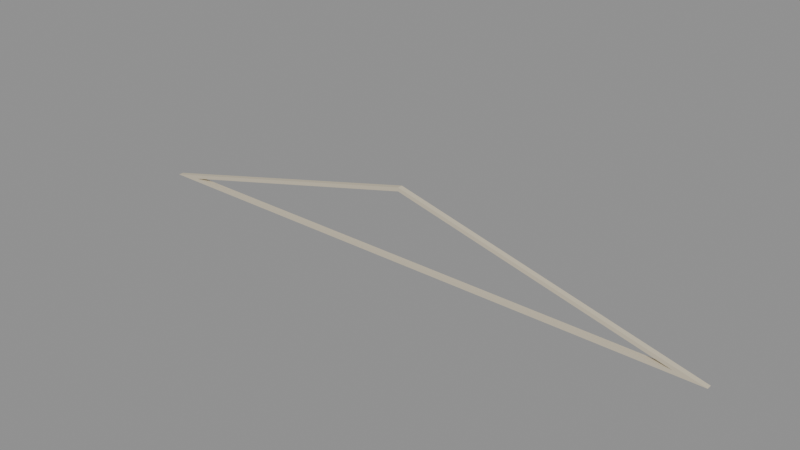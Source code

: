 # Source: waterfront-pediment-moulding.lod2.blend  (saved by Blender 4.3.34; exported with 4.5.12 LTS)
import bpy
from mathutils import Matrix  # noqa: F401  (used for matrix-valued properties, if any)

bpy.ops.wm.read_factory_settings(use_empty=True)
scene = bpy.context.scene
scene.name = 'Scene'

# ---- materials (node trees are filled in below, after node groups)
mat_landmark_sandstone = bpy.data.materials.new('landmark-sandstone')
mat_landmark_sandstone.use_backface_culling = True

# ---- material node trees
mat_landmark_sandstone.use_nodes = True; mat_landmark_sandstone.node_tree.nodes.clear()
_N = mat_landmark_sandstone.node_tree.nodes; _L = mat_landmark_sandstone.node_tree.links
n0 = _N.new('ShaderNodeBsdfPrincipled'); n0.name = 'Principled BSDF'; n0.location = (10, 300)
n0.inputs[0].default_value = (0.64, 0.57, 0.43, 1.0)
n0.inputs[2].default_value = 0.79
n1 = _N.new('ShaderNodeOutputMaterial'); n1.name = 'Material Output'; n1.location = (300, 300)
_L.new(n0.outputs[0], n1.inputs[0])
n1.is_active_output = True

# ---- meshes
me_pediment_main_moulding = bpy.data.meshes.new('pediment-main-moulding')
me_pediment_main_moulding.from_pydata([(-14.0, 0.0, 0.0), (14.0, 0.0, 0.0), (0.0, 0.0, 3.5), (-12.62, 0.0, 0.17), (12.62, 0.0, 0.17), (0.0, 0.0, 3.325), (-14.0, -0.24, 0.0), (14.0, -0.24, 0.0), (0.0, -0.24, 3.5), (-12.62, -0.24, 0.17), (12.62, -0.24, 0.17), (0.0, -0.24, 3.325)], [], [(0, 3, 4, 1), (6, 7, 10, 9), (0, 1, 7, 6), (3, 9, 10, 4), (1, 4, 5, 2), (7, 8, 11, 10), (1, 2, 8, 7), (4, 10, 11, 5), (2, 5, 3, 0), (8, 6, 9, 11), (2, 0, 6, 8), (5, 11, 9, 3)])
_uv = me_pediment_main_moulding.uv_layers.new(name='UVMap')
_uv.uv.foreach_set('vector', [-11.67, 0.0, -10.52, 0.1417, 10.52, 0.1417, 11.67, 0.0, -11.67, 0.0, 11.67, 0.0, 10.52, 0.1417, -10.52, 0.1417, -11.67, 0.0, 11.67, 0.0, 11.67, 0.2, -11.67, 0.2, -10.52, 0.0, -10.52, 0.2, 10.52, 0.2, 10.52, 0.0, 11.67, 0.0, 10.52, 0.1417, 0.0, 2.771, 0.0, 2.917, 11.67, 0.0, 0.0, 2.917, 0.0, 2.771, 10.52, 0.1417, 11.67, 0.0, 0.0, 0.0, 0.0, 0.2, 11.67, 0.2, 10.52, 0.0, 10.52, 0.2, 0.0, 0.2, 0.0, 0.0, 0.0, 2.917, 0.0, 2.771, -10.52, 0.1417, -11.67, 0.0, 0.0, 2.917, -11.67, 0.0, -10.52, 0.1417, 0.0, 2.771, 0.0, 0.0, -11.67, 0.0, -11.67, 0.2, 0.0, 0.2, 0.0, 0.0, 0.0, 0.2, -10.52, 0.2, -10.52, 0.0])
me_pediment_main_moulding.materials.append(mat_landmark_sandstone)
me_pediment_main_moulding.update()

# ---- objects
ob_pediment_main_moulding = bpy.data.objects.new('pediment-main-moulding', me_pediment_main_moulding)

# ---- transforms, parenting, visibility, modifiers, constraints
ob_pediment_main_moulding.location = (0.0, 0.0, 0.0)

# ---- collection membership
scene.collection.objects.link(ob_pediment_main_moulding)

# ---- scene / render settings (as saved in the file)
scene.frame_start = 1; scene.frame_end = 250; scene.frame_set(1)
scene.render.engine = 'BLENDER_EEVEE_NEXT'
bpy.context.view_layer.update()

# ---- added for rendering (the .blend has no active camera and no usable light): camera, sun + grey world if the file has none
cam_auto = bpy.data.cameras.new('AutoCamera')
cam_auto.lens = 50.0
cam_auto.sensor_width = 36.0
cam_auto.clip_end = 1000.0
ob_auto_camera = bpy.data.objects.new('AutoCamera', cam_auto)
scene.collection.objects.link(ob_auto_camera)
ob_auto_camera.location = (26.1088, -31.4506, 22.6371)
ob_auto_camera.rotation_euler = (1.09748, -7.21219e-08, 0.694738)
scene.camera = ob_auto_camera
light_auto_sun = bpy.data.lights.new('AutoSun', 'SUN')
light_auto_sun.energy = 3.0
light_auto_sun.angle = 0.0523599
ob_auto_sun = bpy.data.objects.new('AutoSun', light_auto_sun)
scene.collection.objects.link(ob_auto_sun)
ob_auto_sun.rotation_euler = (0.872665, 0.174533, 0.523599)
if scene.world is None:
    world_auto = bpy.data.worlds.new('AutoWorld')
    world_auto.color = (0.3, 0.3, 0.3)
    scene.world = world_auto
bpy.context.view_layer.update()
